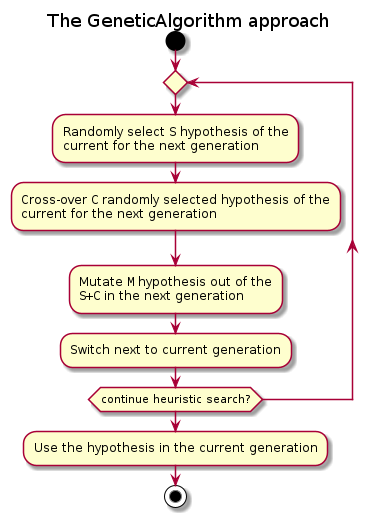

The diagram above was rendered by PlantUML. Its source (embedded in the PNG):
@startuml activity_process_steps_for_geneticalgorithm

title The GeneticAlgorithm approach

start
repeat
  :Randomly select ""S"" hypothesis of the
  current for the next generation;
  :Cross-over ""C"" randomly selected hypothesis of the
  current for the next generation;
  :Mutate ""M"" hypothesis out of the
  ""S+C"" in the next generation;
  :Switch next to current generation;
repeat while (continue heuristic search?)
:Use the hypothesis in the current generation;
stop

@enduml